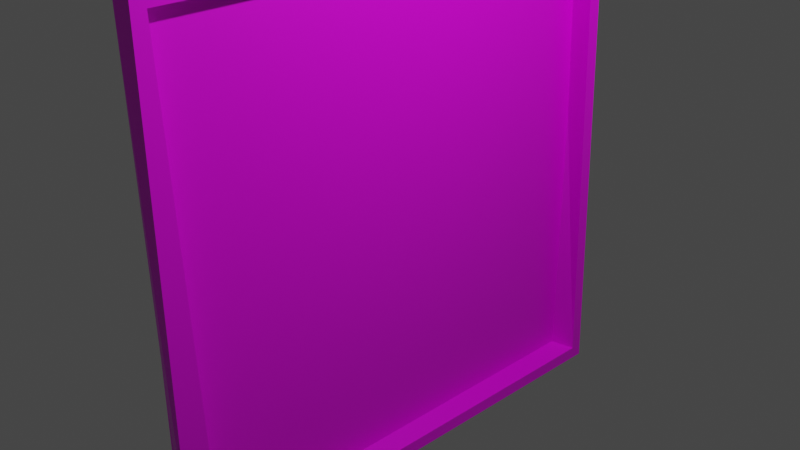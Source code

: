 # Source: window.blend  (saved by Blender 2.90.8; exported with 4.5.12 LTS)
import bpy
from mathutils import Matrix  # noqa: F401  (used for matrix-valued properties, if any)

bpy.ops.wm.read_factory_settings(use_empty=True)
scene = bpy.context.scene
scene.name = 'Scene'

# ---- collections
col_collection = bpy.data.collections.new('Collection'); scene.collection.children.link(col_collection)

# ---- images (referenced by path relative to the original .blend; pixels are not part of the script)
import os
ASSET_DIR = os.environ.get("B2B_ASSET_DIR", "")  # directory of the original .blend (textures are referenced by path, not embedded)
HERE = os.path.dirname(os.path.abspath(__file__))  # packed textures are extracted next to this script under _unpacked/

def load_image(name, relpath, width, height, colorspace="sRGB"):
    """Load a texture the original file referenced (path relative to the .blend, or extracted next to this script)."""
    p = next((c for c in (os.path.join(HERE, relpath), os.path.join(ASSET_DIR, relpath)) if relpath and os.path.exists(c)), "")
    if p:
        img = bpy.data.images.load(p, check_existing=True)
        img.name = name
    else:  # same state as the original file: an image datablock whose file is absent (Cycles renders it pink)
        img = bpy.data.images.new(name, width, height)
        img.source = "FILE"
        img.filepath = "//" + (relpath or name)
    img.colorspace_settings.name = colorspace
    return img
img_window_png = load_image('window.png', 'window.png', 1024, 1024, 'sRGB')

# ---- materials (node trees are filled in below, after node groups)
mat_material = bpy.data.materials.new('Material')
mat_material.alpha_threshold = 0.0
mat_material.use_transparent_shadow = False
mat_material.line_color = (0.0, 0.0, 0.0, 1.0)

# ---- material node trees
mat_material.use_nodes = True; mat_material.node_tree.nodes.clear()
_N = mat_material.node_tree.nodes; _L = mat_material.node_tree.links
n0 = _N.new('ShaderNodeOutputMaterial'); n0.name = 'Material Output'; n0.location = (300, 300)
n1 = _N.new('ShaderNodeBsdfPrincipled'); n1.name = 'Principled BSDF'; n1.location = (10, 300)
n1.distribution = 'GGX'
n1.subsurface_method = 'BURLEY'
n1.inputs[2].default_value = 0.4
n1.inputs[3].default_value = 1.45
n1.inputs[27].default_value = (0.0, 0.0, 0.0, 1.0)
n1.inputs[28].default_value = 1.0
n2 = _N.new('ShaderNodeTexImage'); n2.name = 'Image Texture'; n2.location = (-437, 121)
n2.image = img_window_png
_L.new(n1.outputs[0], n0.inputs[0])
_L.new(n2.outputs[0], n1.inputs[0])
n0.is_active_output = True

# ---- world
world_world = bpy.data.worlds.new('World'); scene.world = world_world
world_world.use_nodes = True; world_world.node_tree.nodes.clear()
_N = world_world.node_tree.nodes; _L = world_world.node_tree.links
n0 = _N.new('ShaderNodeOutputWorld'); n0.name = 'World Output'; n0.location = (300, 300)
n1 = _N.new('ShaderNodeBackground'); n1.name = 'Background'; n1.location = (10, 300)
n1.inputs[0].default_value = (0.05088, 0.05088, 0.05088, 1.0)
_L.new(n1.outputs[0], n0.inputs[0])
n0.is_active_output = True
world_world.color = (0.05088, 0.05088, 0.05088)
world_world.use_sun_shadow = False
world_world.sun_shadow_jitter_overblur = 0.0

# ---- cameras
cam_camera = bpy.data.cameras.new('Camera')
cam_camera.clip_end = 100.0
cam_camera.ortho_scale = 7.314

# ---- lights
light_light = bpy.data.lights.new('Light', 'POINT')
light_light.transmission_factor = 0.0
light_light.energy = 1000.0
light_light.shadow_soft_size = 0.1
light_light.shadow_maximum_resolution = 0.006
light_light.use_absolute_resolution = True

# ---- meshes
me_cube = bpy.data.meshes.new('Cube')
me_cube.from_pydata([(1.0, 0.9481, 0.9481), (0.9916, 1.029, -0.9776), (1.0, -0.9481, 0.9481), (0.9916, -0.867, -0.9776), (-1.0, 1.0, 1.0), (-1.003, 1.031, -1.011), (-1.0, -1.0, 1.0), (-1.004, -0.9591, -1.015), (1.0, 1.0, 1.0), (0.9937, 1.061, -1.022), (1.0, -1.0, 1.0), (0.9989, -0.9897, -1.004), (1.0, 1.0, 1.0), (0.9916, 1.081, -1.03), (1.0, -1.0, 1.0), (0.9916, -0.919, -1.03), (-2.478, 0.9481, 0.9481), (-2.478, 0.9518, -0.9494), (-2.478, -0.9481, 0.9481), (-2.479, -0.9378, -0.9518)], [], [(8, 4, 6, 10), (11, 10, 6, 7), (7, 6, 4, 5), (5, 9, 11, 7), (0, 2, 18, 16), (5, 4, 8, 9), (12, 13, 9, 8), (15, 14, 10, 11), (14, 12, 8, 10), (13, 15, 11, 9), (0, 1, 13, 12), (3, 2, 14, 15), (2, 0, 12, 14), (1, 3, 15, 13), (17, 16, 18, 19), (1, 0, 16, 17), (3, 1, 17, 19), (2, 3, 19, 18)])
_uv = me_cube.uv_layers.new(name='UVMap')
_uv.uv.foreach_set('vector', [0.9721, 0.5391, 0.9826, 0.5391, 0.9826, 0.5496, 0.9721, 0.5496, 0.9615, 0.5496, 0.9721, 0.5496, 0.9721, 0.5602, 0.9615, 0.5602, 0.03922, 0.02658, 0.9503, 0.03099, 0.9439, 0.9686, 0.02897, 0.9662, 0.951, 0.5391, 0.9615, 0.5391, 0.9615, 0.5496, 0.951, 0.5496, 0.9718, 0.5393, 0.9718, 0.5493, 0.9718, 0.5493, 0.9718, 0.5393, 0.9615, 0.5285, 0.9721, 0.5285, 0.9721, 0.5391, 0.9615, 0.5391, nan, nan, nan, nan, nan, nan, nan, nan, nan, nan, nan, nan, nan, nan, nan, nan, 0.9721, 0.5496, 0.9721, 0.5391, 0.9721, 0.5391, 0.9721, 0.5496, 0.9615, 0.5391, 0.9615, 0.5496, 0.9615, 0.5496, 0.9615, 0.5391, 0.9718, 0.5393, 0.9618, 0.5393, 0.9615, 0.5391, 0.9721, 0.5391, 0.9618, 0.5493, 0.9718, 0.5493, 0.9721, 0.5496, 0.9615, 0.5496, 0.9718, 0.5493, 0.9718, 0.5393, 0.9721, 0.5391, 0.9721, 0.5496, 0.9618, 0.5393, 0.9618, 0.5493, 0.9615, 0.5496, 0.9615, 0.5391, 0.9618, 0.5393, 0.9718, 0.5393, 0.9718, 0.5493, 0.9618, 0.5493, 0.9618, 0.5393, 0.9718, 0.5393, 0.9718, 0.5393, 0.9618, 0.5393, 0.9618, 0.5493, 0.9618, 0.5393, 0.9618, 0.5393, 0.9618, 0.5493, 0.9718, 0.5493, 0.9618, 0.5493, 0.9618, 0.5493, 0.9718, 0.5493])
me_cube.materials.append(mat_material)
me_cube.use_remesh_preserve_volume = False
me_cube.use_remesh_preserve_attributes = False
me_cube.use_mirror_vertex_groups = False
me_cube.update()

# ---- objects
ob_cube = bpy.data.objects.new('Cube', me_cube)
ob_light = bpy.data.objects.new('Light', light_light)
ob_camera = bpy.data.objects.new('Camera', cam_camera)

# ---- transforms, parenting, visibility, modifiers, constraints
ob_cube.location = (0.0, 0.0, 0.0)
ob_cube.scale = (0.1203, 2.852, 2.852)
ob_cube.lock_rotations_4d = False
ob_cube.empty_display_type = 'ARROWS'
ob_cube.lineart.crease_threshold = 0.0
ob_light.location = (4.076, 1.005, 5.904)
ob_light.rotation_euler = (0.6503, 0.05522, 1.866)
ob_light.lock_rotations_4d = False
ob_light.empty_display_type = 'ARROWS'
ob_light.color = (0.0, 0.0, 0.0, 0.0)
ob_light.lineart.crease_threshold = 0.0
ob_camera.location = (7.359, -6.926, 4.958)
ob_camera.rotation_euler = (1.109, 0.0, 0.8149)
ob_camera.lock_rotations_4d = False
ob_camera.empty_display_type = 'ARROWS'
ob_camera.color = (0.0, 0.0, 0.0, 0.0)
ob_camera.display_type = 'WIRE'
ob_camera.lineart.crease_threshold = 0.0

# ---- collection membership
col_collection.objects.link(ob_cube)
col_collection.objects.link(ob_light)
col_collection.objects.link(ob_camera)

# ---- scene / render settings (as saved in the file)
scene.camera = ob_camera
scene.frame_start = 1; scene.frame_end = 250; scene.frame_set(1)
scene.render.engine = 'BLENDER_EEVEE_NEXT'
scene.cycles.use_denoising = False
scene.cycles.samples = 128
scene.cycles.sampling_pattern = 'TABULATED_SOBOL'
scene.cycles.use_adaptive_sampling = False
scene.cycles.use_light_tree = False
scene.view_settings.view_transform = 'Filmic'
bpy.context.view_layer.update()
